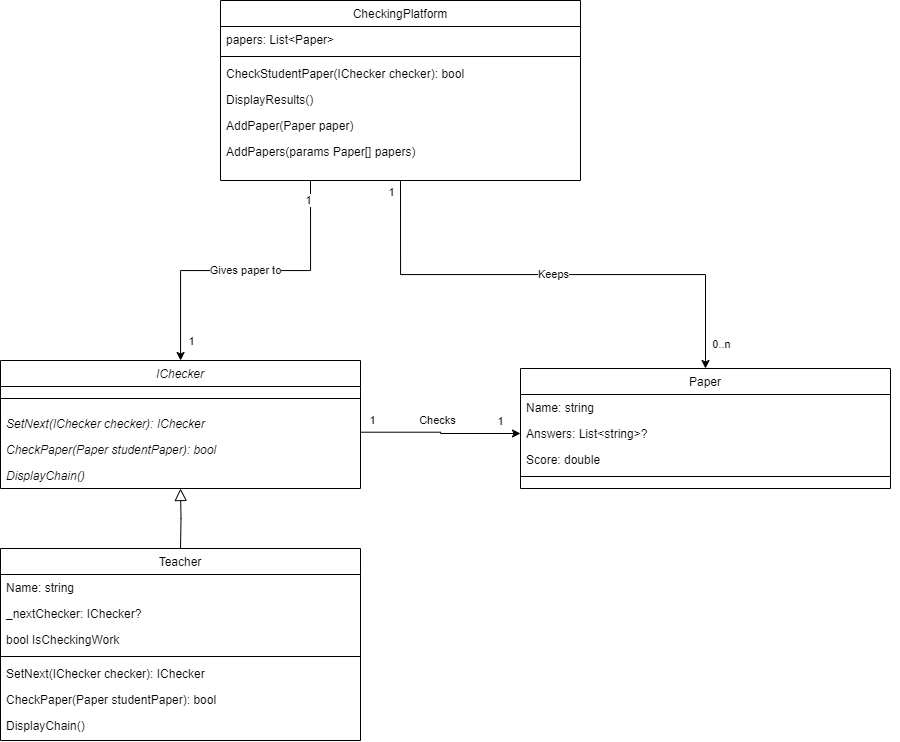

The diagram above was exported from draw.io. Its source (the exported page's mxGraphModel, read from the mxfile embedded in the PNG):
<mxGraphModel dx="1635" dy="1069" grid="1" gridSize="10" guides="1" tooltips="1" connect="1" arrows="1" fold="1" page="0" pageScale="1" pageWidth="827" pageHeight="1169" math="0" shadow="0">
  <root>
    <mxCell id="WIyWlLk6GJQsqaUBKTNV-0" />
    <mxCell id="WIyWlLk6GJQsqaUBKTNV-1" parent="WIyWlLk6GJQsqaUBKTNV-0" />
    <mxCell id="60uejLN3bicCMp2yro_8-0" value="Paper" style="swimlane;fontStyle=0;align=center;verticalAlign=top;childLayout=stackLayout;horizontal=1;startSize=26;horizontalStack=0;resizeParent=1;resizeLast=0;collapsible=1;marginBottom=0;rounded=0;shadow=0;strokeWidth=1;fillColor=default;" parent="WIyWlLk6GJQsqaUBKTNV-1" vertex="1">
      <mxGeometry x="450" y="8" width="370" height="120" as="geometry">
        <mxRectangle x="230" y="140" width="160" height="26" as="alternateBounds" />
      </mxGeometry>
    </mxCell>
    <mxCell id="W9kfmu9uyyi_B2PLDtU2-23" value="Name: string" style="text;align=left;verticalAlign=top;spacingLeft=4;spacingRight=4;overflow=hidden;rotatable=0;points=[[0,0.5],[1,0.5]];portConstraint=eastwest;" vertex="1" parent="60uejLN3bicCMp2yro_8-0">
      <mxGeometry y="26" width="370" height="26" as="geometry" />
    </mxCell>
    <mxCell id="W9kfmu9uyyi_B2PLDtU2-24" value="Answers: List&lt;string&gt;?&#10;" style="text;align=left;verticalAlign=top;spacingLeft=4;spacingRight=4;overflow=hidden;rotatable=0;points=[[0,0.5],[1,0.5]];portConstraint=eastwest;" vertex="1" parent="60uejLN3bicCMp2yro_8-0">
      <mxGeometry y="52" width="370" height="26" as="geometry" />
    </mxCell>
    <mxCell id="W9kfmu9uyyi_B2PLDtU2-27" value="Score: double" style="text;align=left;verticalAlign=top;spacingLeft=4;spacingRight=4;overflow=hidden;rotatable=0;points=[[0,0.5],[1,0.5]];portConstraint=eastwest;" vertex="1" parent="60uejLN3bicCMp2yro_8-0">
      <mxGeometry y="78" width="370" height="26" as="geometry" />
    </mxCell>
    <mxCell id="60uejLN3bicCMp2yro_8-4" value="" style="line;html=1;strokeWidth=1;align=left;verticalAlign=middle;spacingTop=-1;spacingLeft=3;spacingRight=3;rotatable=0;labelPosition=right;points=[];portConstraint=eastwest;" parent="60uejLN3bicCMp2yro_8-0" vertex="1">
      <mxGeometry y="104" width="370" height="8" as="geometry" />
    </mxCell>
    <mxCell id="60uejLN3bicCMp2yro_8-9" style="edgeStyle=orthogonalEdgeStyle;rounded=0;orthogonalLoop=1;jettySize=auto;html=1;exitX=1;exitY=0.5;exitDx=0;exitDy=0;" parent="60uejLN3bicCMp2yro_8-0" edge="1">
      <mxGeometry relative="1" as="geometry">
        <mxPoint x="370" y="125" as="sourcePoint" />
        <mxPoint x="370" y="125" as="targetPoint" />
      </mxGeometry>
    </mxCell>
    <mxCell id="yS_krmCtPiSJ_HrUIx2R-0" value="IChecker" style="swimlane;fontStyle=2;align=center;verticalAlign=top;childLayout=stackLayout;horizontal=1;startSize=26;horizontalStack=0;resizeParent=1;resizeLast=0;collapsible=1;marginBottom=0;rounded=0;shadow=0;strokeWidth=1;fillColor=default;" parent="WIyWlLk6GJQsqaUBKTNV-1" vertex="1">
      <mxGeometry x="-70" width="360" height="128" as="geometry">
        <mxRectangle x="230" y="140" width="160" height="26" as="alternateBounds" />
      </mxGeometry>
    </mxCell>
    <mxCell id="yS_krmCtPiSJ_HrUIx2R-2" value="" style="line;html=1;strokeWidth=1;align=left;verticalAlign=middle;spacingTop=-1;spacingLeft=3;spacingRight=3;rotatable=0;labelPosition=right;points=[];portConstraint=eastwest;" parent="yS_krmCtPiSJ_HrUIx2R-0" vertex="1">
      <mxGeometry y="26" width="360" height="24" as="geometry" />
    </mxCell>
    <mxCell id="yS_krmCtPiSJ_HrUIx2R-3" value="SetNext(IChecker checker): IChecker" style="text;align=left;verticalAlign=top;spacingLeft=4;spacingRight=4;overflow=hidden;rotatable=0;points=[[0,0.5],[1,0.5]];portConstraint=eastwest;fontStyle=2" parent="yS_krmCtPiSJ_HrUIx2R-0" vertex="1">
      <mxGeometry y="50" width="360" height="26" as="geometry" />
    </mxCell>
    <mxCell id="yS_krmCtPiSJ_HrUIx2R-7" style="edgeStyle=orthogonalEdgeStyle;rounded=0;orthogonalLoop=1;jettySize=auto;html=1;exitX=1;exitY=0.5;exitDx=0;exitDy=0;" parent="yS_krmCtPiSJ_HrUIx2R-0" source="yS_krmCtPiSJ_HrUIx2R-3" target="yS_krmCtPiSJ_HrUIx2R-3" edge="1">
      <mxGeometry relative="1" as="geometry" />
    </mxCell>
    <mxCell id="W9kfmu9uyyi_B2PLDtU2-49" value="CheckPaper(Paper studentPaper): bool" style="text;align=left;verticalAlign=top;spacingLeft=4;spacingRight=4;overflow=hidden;rotatable=0;points=[[0,0.5],[1,0.5]];portConstraint=eastwest;fontStyle=2" vertex="1" parent="yS_krmCtPiSJ_HrUIx2R-0">
      <mxGeometry y="76" width="360" height="26" as="geometry" />
    </mxCell>
    <mxCell id="W9kfmu9uyyi_B2PLDtU2-50" value="DisplayChain()" style="text;align=left;verticalAlign=top;spacingLeft=4;spacingRight=4;overflow=hidden;rotatable=0;points=[[0,0.5],[1,0.5]];portConstraint=eastwest;fontStyle=2" vertex="1" parent="yS_krmCtPiSJ_HrUIx2R-0">
      <mxGeometry y="102" width="360" height="26" as="geometry" />
    </mxCell>
    <mxCell id="yS_krmCtPiSJ_HrUIx2R-13" style="edgeStyle=orthogonalEdgeStyle;rounded=0;orthogonalLoop=1;jettySize=auto;html=1;exitX=0.5;exitY=0;exitDx=0;exitDy=0;endArrow=block;endFill=0;endSize=10;entryX=0.5;entryY=1;entryDx=0;entryDy=0;" parent="WIyWlLk6GJQsqaUBKTNV-1" target="yS_krmCtPiSJ_HrUIx2R-0" edge="1">
      <mxGeometry relative="1" as="geometry">
        <mxPoint x="120" y="58" as="targetPoint" />
        <mxPoint x="110" y="188" as="sourcePoint" />
      </mxGeometry>
    </mxCell>
    <mxCell id="W9kfmu9uyyi_B2PLDtU2-14" value="Teacher" style="swimlane;fontStyle=0;align=center;verticalAlign=top;childLayout=stackLayout;horizontal=1;startSize=26;horizontalStack=0;resizeParent=1;resizeLast=0;collapsible=1;marginBottom=0;rounded=0;shadow=0;strokeWidth=1;fillColor=default;" vertex="1" parent="WIyWlLk6GJQsqaUBKTNV-1">
      <mxGeometry x="-70" y="188" width="360" height="192" as="geometry">
        <mxRectangle x="230" y="140" width="160" height="26" as="alternateBounds" />
      </mxGeometry>
    </mxCell>
    <mxCell id="W9kfmu9uyyi_B2PLDtU2-52" value="Name: string " style="text;align=left;verticalAlign=top;spacingLeft=4;spacingRight=4;overflow=hidden;rotatable=0;points=[[0,0.5],[1,0.5]];portConstraint=eastwest;" vertex="1" parent="W9kfmu9uyyi_B2PLDtU2-14">
      <mxGeometry y="26" width="360" height="26" as="geometry" />
    </mxCell>
    <mxCell id="W9kfmu9uyyi_B2PLDtU2-53" value="_nextChecker: IChecker?" style="text;align=left;verticalAlign=top;spacingLeft=4;spacingRight=4;overflow=hidden;rotatable=0;points=[[0,0.5],[1,0.5]];portConstraint=eastwest;" vertex="1" parent="W9kfmu9uyyi_B2PLDtU2-14">
      <mxGeometry y="52" width="360" height="26" as="geometry" />
    </mxCell>
    <mxCell id="W9kfmu9uyyi_B2PLDtU2-54" value="bool IsCheckingWork" style="text;align=left;verticalAlign=top;spacingLeft=4;spacingRight=4;overflow=hidden;rotatable=0;points=[[0,0.5],[1,0.5]];portConstraint=eastwest;" vertex="1" parent="W9kfmu9uyyi_B2PLDtU2-14">
      <mxGeometry y="78" width="360" height="26" as="geometry" />
    </mxCell>
    <mxCell id="W9kfmu9uyyi_B2PLDtU2-15" value="" style="line;html=1;strokeWidth=1;align=left;verticalAlign=middle;spacingTop=-1;spacingLeft=3;spacingRight=3;rotatable=0;labelPosition=right;points=[];portConstraint=eastwest;" vertex="1" parent="W9kfmu9uyyi_B2PLDtU2-14">
      <mxGeometry y="104" width="360" height="8" as="geometry" />
    </mxCell>
    <mxCell id="W9kfmu9uyyi_B2PLDtU2-16" style="edgeStyle=orthogonalEdgeStyle;rounded=0;orthogonalLoop=1;jettySize=auto;html=1;exitX=1;exitY=0.5;exitDx=0;exitDy=0;" edge="1" parent="W9kfmu9uyyi_B2PLDtU2-14">
      <mxGeometry relative="1" as="geometry">
        <mxPoint x="260" y="73" as="sourcePoint" />
        <mxPoint x="260" y="73" as="targetPoint" />
      </mxGeometry>
    </mxCell>
    <mxCell id="W9kfmu9uyyi_B2PLDtU2-57" value="SetNext(IChecker checker): IChecker" style="text;align=left;verticalAlign=top;spacingLeft=4;spacingRight=4;overflow=hidden;rotatable=0;points=[[0,0.5],[1,0.5]];portConstraint=eastwest;fontStyle=0" vertex="1" parent="W9kfmu9uyyi_B2PLDtU2-14">
      <mxGeometry y="112" width="360" height="26" as="geometry" />
    </mxCell>
    <mxCell id="W9kfmu9uyyi_B2PLDtU2-58" value="CheckPaper(Paper studentPaper): bool" style="text;align=left;verticalAlign=top;spacingLeft=4;spacingRight=4;overflow=hidden;rotatable=0;points=[[0,0.5],[1,0.5]];portConstraint=eastwest;fontStyle=0" vertex="1" parent="W9kfmu9uyyi_B2PLDtU2-14">
      <mxGeometry y="138" width="360" height="26" as="geometry" />
    </mxCell>
    <mxCell id="W9kfmu9uyyi_B2PLDtU2-59" value="DisplayChain()" style="text;align=left;verticalAlign=top;spacingLeft=4;spacingRight=4;overflow=hidden;rotatable=0;points=[[0,0.5],[1,0.5]];portConstraint=eastwest;fontStyle=0" vertex="1" parent="W9kfmu9uyyi_B2PLDtU2-14">
      <mxGeometry y="164" width="360" height="26" as="geometry" />
    </mxCell>
    <mxCell id="W9kfmu9uyyi_B2PLDtU2-60" style="edgeStyle=orthogonalEdgeStyle;rounded=0;orthogonalLoop=1;jettySize=auto;html=1;exitX=1.002;exitY=-0.165;exitDx=0;exitDy=0;entryX=0;entryY=0.5;entryDx=0;entryDy=0;exitPerimeter=0;" edge="1" parent="WIyWlLk6GJQsqaUBKTNV-1" source="W9kfmu9uyyi_B2PLDtU2-49" target="W9kfmu9uyyi_B2PLDtU2-24">
      <mxGeometry relative="1" as="geometry" />
    </mxCell>
    <mxCell id="W9kfmu9uyyi_B2PLDtU2-61" value="Checks" style="edgeLabel;html=1;align=center;verticalAlign=middle;resizable=0;points=[];" vertex="1" connectable="0" parent="W9kfmu9uyyi_B2PLDtU2-60">
      <mxGeometry x="-0.0651" y="-3" relative="1" as="geometry">
        <mxPoint y="-15" as="offset" />
      </mxGeometry>
    </mxCell>
    <mxCell id="W9kfmu9uyyi_B2PLDtU2-62" value="1" style="edgeLabel;html=1;align=center;verticalAlign=middle;resizable=0;points=[];" vertex="1" connectable="0" parent="W9kfmu9uyyi_B2PLDtU2-60">
      <mxGeometry x="-0.8748" relative="1" as="geometry">
        <mxPoint y="-12" as="offset" />
      </mxGeometry>
    </mxCell>
    <mxCell id="W9kfmu9uyyi_B2PLDtU2-63" value="1" style="edgeLabel;html=1;align=center;verticalAlign=middle;resizable=0;points=[];" vertex="1" connectable="0" parent="W9kfmu9uyyi_B2PLDtU2-60">
      <mxGeometry x="0.7319" y="2" relative="1" as="geometry">
        <mxPoint x="1" y="-11" as="offset" />
      </mxGeometry>
    </mxCell>
    <mxCell id="W9kfmu9uyyi_B2PLDtU2-76" value="Keeps" style="edgeStyle=orthogonalEdgeStyle;rounded=0;orthogonalLoop=1;jettySize=auto;html=1;exitX=0.5;exitY=1;exitDx=0;exitDy=0;entryX=0.5;entryY=0;entryDx=0;entryDy=0;" edge="1" parent="WIyWlLk6GJQsqaUBKTNV-1" source="W9kfmu9uyyi_B2PLDtU2-65" target="60uejLN3bicCMp2yro_8-0">
      <mxGeometry relative="1" as="geometry" />
    </mxCell>
    <mxCell id="W9kfmu9uyyi_B2PLDtU2-77" value="1" style="edgeLabel;html=1;align=center;verticalAlign=middle;resizable=0;points=[];" vertex="1" connectable="0" parent="W9kfmu9uyyi_B2PLDtU2-76">
      <mxGeometry x="-0.9516" y="-4" relative="1" as="geometry">
        <mxPoint x="-6" as="offset" />
      </mxGeometry>
    </mxCell>
    <mxCell id="W9kfmu9uyyi_B2PLDtU2-78" value="0..n&lt;span style=&quot;white-space: pre;&quot;&gt;&#09;&lt;/span&gt;" style="edgeLabel;html=1;align=center;verticalAlign=middle;resizable=0;points=[];" vertex="1" connectable="0" parent="W9kfmu9uyyi_B2PLDtU2-76">
      <mxGeometry x="0.901" y="-3" relative="1" as="geometry">
        <mxPoint x="18" as="offset" />
      </mxGeometry>
    </mxCell>
    <mxCell id="W9kfmu9uyyi_B2PLDtU2-79" value="Gives paper to" style="edgeStyle=orthogonalEdgeStyle;rounded=0;orthogonalLoop=1;jettySize=auto;html=1;exitX=0.25;exitY=1;exitDx=0;exitDy=0;" edge="1" parent="WIyWlLk6GJQsqaUBKTNV-1" source="W9kfmu9uyyi_B2PLDtU2-65" target="yS_krmCtPiSJ_HrUIx2R-0">
      <mxGeometry relative="1" as="geometry" />
    </mxCell>
    <mxCell id="W9kfmu9uyyi_B2PLDtU2-80" value="1" style="edgeLabel;html=1;align=center;verticalAlign=middle;resizable=0;points=[];" vertex="1" connectable="0" parent="W9kfmu9uyyi_B2PLDtU2-79">
      <mxGeometry x="-0.8744" y="-3" relative="1" as="geometry">
        <mxPoint y="-1" as="offset" />
      </mxGeometry>
    </mxCell>
    <mxCell id="W9kfmu9uyyi_B2PLDtU2-81" value="1" style="edgeLabel;html=1;align=center;verticalAlign=middle;resizable=0;points=[];" vertex="1" connectable="0" parent="W9kfmu9uyyi_B2PLDtU2-79">
      <mxGeometry x="0.822" y="-1" relative="1" as="geometry">
        <mxPoint x="11" y="8" as="offset" />
      </mxGeometry>
    </mxCell>
    <mxCell id="W9kfmu9uyyi_B2PLDtU2-65" value="CheckingPlatform" style="swimlane;fontStyle=0;align=center;verticalAlign=top;childLayout=stackLayout;horizontal=1;startSize=26;horizontalStack=0;resizeParent=1;resizeLast=0;collapsible=1;marginBottom=0;rounded=0;shadow=0;strokeWidth=1;fillColor=default;" vertex="1" parent="WIyWlLk6GJQsqaUBKTNV-1">
      <mxGeometry x="150" y="-360" width="360" height="180" as="geometry">
        <mxRectangle x="230" y="140" width="160" height="26" as="alternateBounds" />
      </mxGeometry>
    </mxCell>
    <mxCell id="W9kfmu9uyyi_B2PLDtU2-66" value="papers: List&lt;Paper&gt; " style="text;align=left;verticalAlign=top;spacingLeft=4;spacingRight=4;overflow=hidden;rotatable=0;points=[[0,0.5],[1,0.5]];portConstraint=eastwest;" vertex="1" parent="W9kfmu9uyyi_B2PLDtU2-65">
      <mxGeometry y="26" width="360" height="26" as="geometry" />
    </mxCell>
    <mxCell id="W9kfmu9uyyi_B2PLDtU2-69" value="" style="line;html=1;strokeWidth=1;align=left;verticalAlign=middle;spacingTop=-1;spacingLeft=3;spacingRight=3;rotatable=0;labelPosition=right;points=[];portConstraint=eastwest;" vertex="1" parent="W9kfmu9uyyi_B2PLDtU2-65">
      <mxGeometry y="52" width="360" height="8" as="geometry" />
    </mxCell>
    <mxCell id="W9kfmu9uyyi_B2PLDtU2-70" style="edgeStyle=orthogonalEdgeStyle;rounded=0;orthogonalLoop=1;jettySize=auto;html=1;exitX=1;exitY=0.5;exitDx=0;exitDy=0;" edge="1" parent="W9kfmu9uyyi_B2PLDtU2-65">
      <mxGeometry relative="1" as="geometry">
        <mxPoint x="260" y="73" as="sourcePoint" />
        <mxPoint x="260" y="73" as="targetPoint" />
      </mxGeometry>
    </mxCell>
    <mxCell id="W9kfmu9uyyi_B2PLDtU2-71" value="CheckStudentPaper(IChecker checker): bool" style="text;align=left;verticalAlign=top;spacingLeft=4;spacingRight=4;overflow=hidden;rotatable=0;points=[[0,0.5],[1,0.5]];portConstraint=eastwest;fontStyle=0" vertex="1" parent="W9kfmu9uyyi_B2PLDtU2-65">
      <mxGeometry y="60" width="360" height="26" as="geometry" />
    </mxCell>
    <mxCell id="W9kfmu9uyyi_B2PLDtU2-72" value="DisplayResults()" style="text;align=left;verticalAlign=top;spacingLeft=4;spacingRight=4;overflow=hidden;rotatable=0;points=[[0,0.5],[1,0.5]];portConstraint=eastwest;fontStyle=0" vertex="1" parent="W9kfmu9uyyi_B2PLDtU2-65">
      <mxGeometry y="86" width="360" height="26" as="geometry" />
    </mxCell>
    <mxCell id="W9kfmu9uyyi_B2PLDtU2-75" value="AddPaper(Paper paper)" style="text;align=left;verticalAlign=top;spacingLeft=4;spacingRight=4;overflow=hidden;rotatable=0;points=[[0,0.5],[1,0.5]];portConstraint=eastwest;fontStyle=0" vertex="1" parent="W9kfmu9uyyi_B2PLDtU2-65">
      <mxGeometry y="112" width="360" height="26" as="geometry" />
    </mxCell>
    <mxCell id="W9kfmu9uyyi_B2PLDtU2-73" value="AddPapers(params Paper[] papers)" style="text;align=left;verticalAlign=top;spacingLeft=4;spacingRight=4;overflow=hidden;rotatable=0;points=[[0,0.5],[1,0.5]];portConstraint=eastwest;fontStyle=0" vertex="1" parent="W9kfmu9uyyi_B2PLDtU2-65">
      <mxGeometry y="138" width="360" height="26" as="geometry" />
    </mxCell>
  </root>
</mxGraphModel>